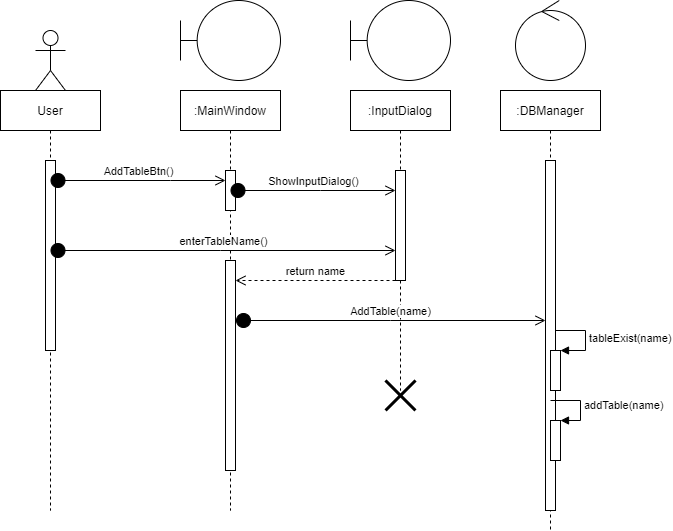

The diagram above was exported from draw.io. Its source (the exported page's mxGraphModel, read from the mxfile embedded in the PNG):
<mxGraphModel dx="1038" dy="1589" grid="1" gridSize="10" guides="1" tooltips="1" connect="1" arrows="1" fold="1" page="1" pageScale="1" pageWidth="850" pageHeight="1100" math="0" shadow="0">
  <root>
    <mxCell id="0" />
    <mxCell id="1" parent="0" />
    <mxCell id="c6D6Ei-yDXALUlByQXgj-1" value="User" style="shape=umlLifeline;perimeter=lifelinePerimeter;container=1;collapsible=0;recursiveResize=0;rounded=0;shadow=0;strokeWidth=1;" parent="1" vertex="1">
      <mxGeometry x="120" y="80" width="100" height="420" as="geometry" />
    </mxCell>
    <mxCell id="c6D6Ei-yDXALUlByQXgj-2" value="" style="points=[];perimeter=orthogonalPerimeter;rounded=0;shadow=0;strokeWidth=1;" parent="c6D6Ei-yDXALUlByQXgj-1" vertex="1">
      <mxGeometry x="45" y="70" width="10" height="190" as="geometry" />
    </mxCell>
    <mxCell id="c6D6Ei-yDXALUlByQXgj-3" value=":MainWindow" style="shape=umlLifeline;perimeter=lifelinePerimeter;container=1;collapsible=0;recursiveResize=0;rounded=0;shadow=0;strokeWidth=1;" parent="1" vertex="1">
      <mxGeometry x="300" y="80" width="100" height="420" as="geometry" />
    </mxCell>
    <mxCell id="c6D6Ei-yDXALUlByQXgj-4" value="" style="points=[];perimeter=orthogonalPerimeter;rounded=0;shadow=0;strokeWidth=1;" parent="c6D6Ei-yDXALUlByQXgj-3" vertex="1">
      <mxGeometry x="45" y="80" width="10" height="40" as="geometry" />
    </mxCell>
    <mxCell id="c6D6Ei-yDXALUlByQXgj-5" value="" style="points=[];perimeter=orthogonalPerimeter;rounded=0;shadow=0;strokeWidth=1;" parent="c6D6Ei-yDXALUlByQXgj-3" vertex="1">
      <mxGeometry x="45" y="170" width="10" height="210" as="geometry" />
    </mxCell>
    <mxCell id="c6D6Ei-yDXALUlByQXgj-8" value="" style="shape=umlActor;verticalLabelPosition=bottom;verticalAlign=top;html=1;outlineConnect=0;" parent="1" vertex="1">
      <mxGeometry x="155" y="20" width="30" height="60" as="geometry" />
    </mxCell>
    <mxCell id="c6D6Ei-yDXALUlByQXgj-9" value="" style="shape=umlBoundary;whiteSpace=wrap;html=1;" parent="1" vertex="1">
      <mxGeometry x="300" y="-10" width="100" height="80" as="geometry" />
    </mxCell>
    <mxCell id="c6D6Ei-yDXALUlByQXgj-10" value="AddTableBtn()" style="html=1;verticalAlign=bottom;startArrow=circle;startFill=1;endArrow=open;startSize=6;endSize=8;rounded=0;" parent="1" source="c6D6Ei-yDXALUlByQXgj-1" target="c6D6Ei-yDXALUlByQXgj-4" edge="1">
      <mxGeometry width="80" relative="1" as="geometry">
        <mxPoint x="230" y="170" as="sourcePoint" />
        <mxPoint x="310" y="170" as="targetPoint" />
        <Array as="points">
          <mxPoint x="290" y="170" />
        </Array>
      </mxGeometry>
    </mxCell>
    <mxCell id="c6D6Ei-yDXALUlByQXgj-11" value="ShowInputDialog()" style="html=1;verticalAlign=bottom;startArrow=circle;startFill=1;endArrow=open;startSize=6;endSize=8;rounded=0;" parent="1" source="c6D6Ei-yDXALUlByQXgj-3" target="c6D6Ei-yDXALUlByQXgj-13" edge="1">
      <mxGeometry width="80" relative="1" as="geometry">
        <mxPoint x="450" y="180" as="sourcePoint" />
        <mxPoint x="460" y="180" as="targetPoint" />
        <Array as="points">
          <mxPoint x="440" y="180" />
        </Array>
      </mxGeometry>
    </mxCell>
    <mxCell id="c6D6Ei-yDXALUlByQXgj-12" value=":InputDialog" style="shape=umlLifeline;perimeter=lifelinePerimeter;container=1;collapsible=0;recursiveResize=0;rounded=0;shadow=0;strokeWidth=1;" parent="1" vertex="1">
      <mxGeometry x="470" y="80" width="100" height="300" as="geometry" />
    </mxCell>
    <mxCell id="c6D6Ei-yDXALUlByQXgj-13" value="" style="points=[];perimeter=orthogonalPerimeter;rounded=0;shadow=0;strokeWidth=1;" parent="c6D6Ei-yDXALUlByQXgj-12" vertex="1">
      <mxGeometry x="45" y="80" width="10" height="110" as="geometry" />
    </mxCell>
    <mxCell id="c6D6Ei-yDXALUlByQXgj-14" value="" style="shape=umlDestroy;whiteSpace=wrap;html=1;strokeWidth=3;" parent="c6D6Ei-yDXALUlByQXgj-12" vertex="1">
      <mxGeometry x="35" y="290" width="30" height="30" as="geometry" />
    </mxCell>
    <mxCell id="c6D6Ei-yDXALUlByQXgj-15" value="" style="shape=umlBoundary;whiteSpace=wrap;html=1;" parent="1" vertex="1">
      <mxGeometry x="470" y="-10" width="100" height="80" as="geometry" />
    </mxCell>
    <mxCell id="c6D6Ei-yDXALUlByQXgj-16" value="enterTableName()" style="html=1;verticalAlign=bottom;startArrow=circle;startFill=1;endArrow=open;startSize=6;endSize=8;rounded=0;" parent="1" source="c6D6Ei-yDXALUlByQXgj-1" target="c6D6Ei-yDXALUlByQXgj-13" edge="1">
      <mxGeometry width="80" relative="1" as="geometry">
        <mxPoint x="224.5" y="244.5" as="sourcePoint" />
        <mxPoint x="400" y="244.5" as="targetPoint" />
        <Array as="points">
          <mxPoint x="340" y="240" />
        </Array>
      </mxGeometry>
    </mxCell>
    <mxCell id="c6D6Ei-yDXALUlByQXgj-17" value="return name" style="html=1;verticalAlign=bottom;endArrow=open;dashed=1;endSize=8;rounded=0;" parent="1" source="c6D6Ei-yDXALUlByQXgj-13" target="c6D6Ei-yDXALUlByQXgj-5" edge="1">
      <mxGeometry relative="1" as="geometry">
        <mxPoint x="510" y="270" as="sourcePoint" />
        <mxPoint x="430" y="270" as="targetPoint" />
        <Array as="points">
          <mxPoint x="440" y="270" />
        </Array>
      </mxGeometry>
    </mxCell>
    <mxCell id="c6D6Ei-yDXALUlByQXgj-18" value=":DBManager" style="shape=umlLifeline;perimeter=lifelinePerimeter;container=1;collapsible=0;recursiveResize=0;rounded=0;shadow=0;strokeWidth=1;" parent="1" vertex="1">
      <mxGeometry x="620" y="80" width="100" height="440" as="geometry" />
    </mxCell>
    <mxCell id="c6D6Ei-yDXALUlByQXgj-19" value="" style="points=[];perimeter=orthogonalPerimeter;rounded=0;shadow=0;strokeWidth=1;" parent="c6D6Ei-yDXALUlByQXgj-18" vertex="1">
      <mxGeometry x="45" y="70" width="10" height="350" as="geometry" />
    </mxCell>
    <mxCell id="c6D6Ei-yDXALUlByQXgj-31" value="" style="html=1;points=[];perimeter=orthogonalPerimeter;" parent="c6D6Ei-yDXALUlByQXgj-18" vertex="1">
      <mxGeometry x="50" y="260" width="10" height="40" as="geometry" />
    </mxCell>
    <mxCell id="c6D6Ei-yDXALUlByQXgj-32" value="tableExist(name)" style="edgeStyle=orthogonalEdgeStyle;html=1;align=left;spacingLeft=2;endArrow=block;rounded=0;entryX=1;entryY=0;" parent="c6D6Ei-yDXALUlByQXgj-18" target="c6D6Ei-yDXALUlByQXgj-31" edge="1">
      <mxGeometry relative="1" as="geometry">
        <mxPoint x="55" y="240" as="sourcePoint" />
        <Array as="points">
          <mxPoint x="85" y="240" />
        </Array>
      </mxGeometry>
    </mxCell>
    <mxCell id="c6D6Ei-yDXALUlByQXgj-33" value="" style="html=1;points=[];perimeter=orthogonalPerimeter;" parent="c6D6Ei-yDXALUlByQXgj-18" vertex="1">
      <mxGeometry x="50" y="330" width="10" height="40" as="geometry" />
    </mxCell>
    <mxCell id="c6D6Ei-yDXALUlByQXgj-34" value="addTable(name)" style="edgeStyle=orthogonalEdgeStyle;html=1;align=left;spacingLeft=2;endArrow=block;rounded=0;entryX=1;entryY=0;" parent="c6D6Ei-yDXALUlByQXgj-18" target="c6D6Ei-yDXALUlByQXgj-33" edge="1">
      <mxGeometry relative="1" as="geometry">
        <mxPoint x="50" y="310" as="sourcePoint" />
        <Array as="points">
          <mxPoint x="80" y="310" />
        </Array>
      </mxGeometry>
    </mxCell>
    <mxCell id="c6D6Ei-yDXALUlByQXgj-22" value="" style="ellipse;shape=umlControl;whiteSpace=wrap;html=1;" parent="1" vertex="1">
      <mxGeometry x="635" y="-10" width="70" height="80" as="geometry" />
    </mxCell>
    <mxCell id="c6D6Ei-yDXALUlByQXgj-23" value="AddTable(name)" style="html=1;verticalAlign=bottom;startArrow=circle;startFill=1;endArrow=open;startSize=6;endSize=8;rounded=0;" parent="1" source="c6D6Ei-yDXALUlByQXgj-5" target="c6D6Ei-yDXALUlByQXgj-19" edge="1">
      <mxGeometry width="80" relative="1" as="geometry">
        <mxPoint x="410" y="300" as="sourcePoint" />
        <mxPoint x="490" y="310" as="targetPoint" />
        <Array as="points">
          <mxPoint x="510" y="310" />
        </Array>
      </mxGeometry>
    </mxCell>
  </root>
</mxGraphModel>